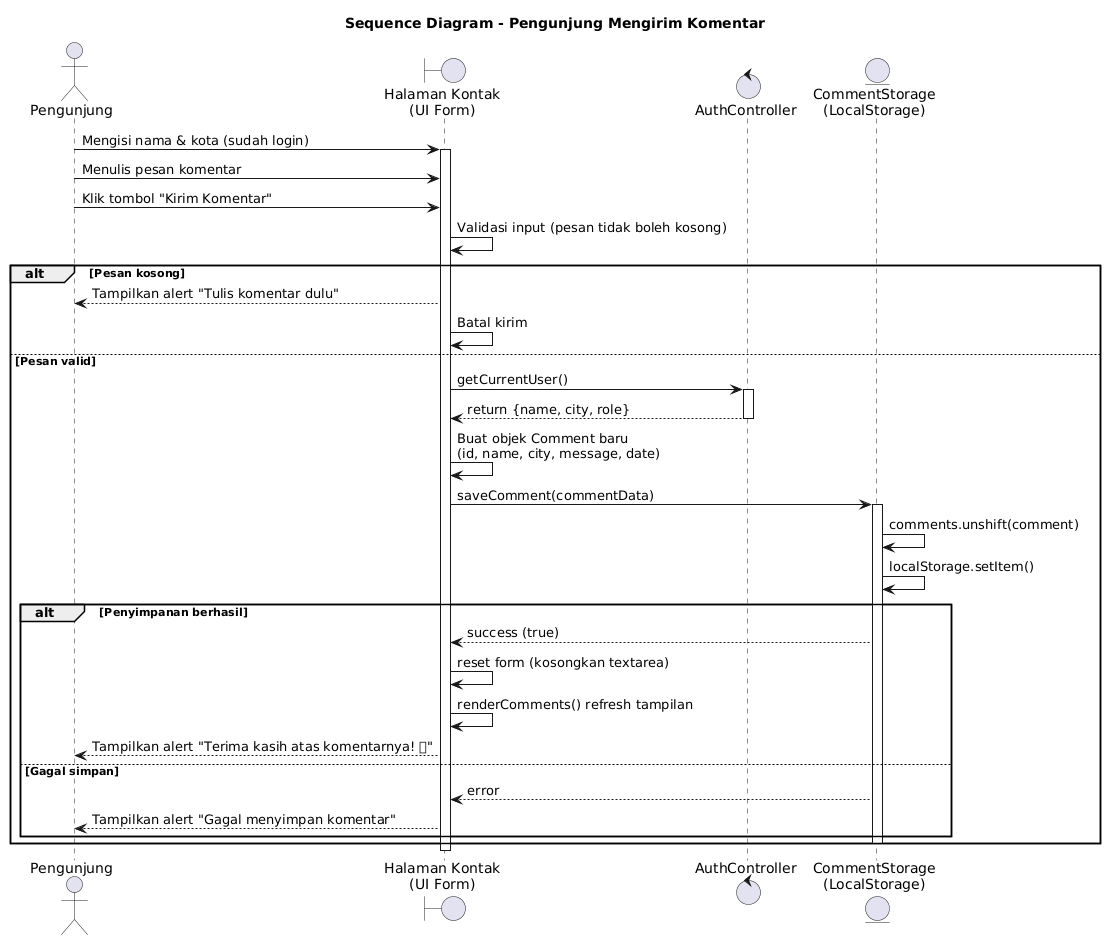

The diagram above was rendered by PlantUML. Its source (embedded in the PNG):
@startuml
' Judul
title Sequence Diagram - Pengunjung Mengirim Komentar

' Aktor & Lifeline
actor "Pengunjung" as Visitor
boundary "Halaman Kontak\n(UI Form)" as UI
control "AuthController" as Auth
entity "CommentStorage\n(LocalStorage)" as Database

' Alur utama
Visitor -> UI: Mengisi nama & kota (sudah login)
activate UI

Visitor -> UI: Menulis pesan komentar
Visitor -> UI: Klik tombol "Kirim Komentar"

UI -> UI: Validasi input (pesan tidak boleh kosong)
alt Pesan kosong
    UI --> Visitor: Tampilkan alert "Tulis komentar dulu"
    UI -> UI: Batal kirim
else Pesan valid
    UI -> Auth: getCurrentUser()
    activate Auth
    Auth --> UI: return {name, city, role}
    deactivate Auth
    
    UI -> UI: Buat objek Comment baru\n(id, name, city, message, date)
    
    UI -> Database: saveComment(commentData)
    activate Database
    
    Database -> Database: comments.unshift(comment)
    Database -> Database: localStorage.setItem()
    
    alt Penyimpanan berhasil
        Database --> UI: success (true)
        UI -> UI: reset form (kosongkan textarea)
        UI -> UI: renderComments() refresh tampilan
        UI --> Visitor: Tampilkan alert "Terima kasih atas komentarnya! 🌿"
    else Gagal simpan
        Database --> UI: error
        UI --> Visitor: Tampilkan alert "Gagal menyimpan komentar"
    end
    deactivate Database
end
deactivate UI
@enduml